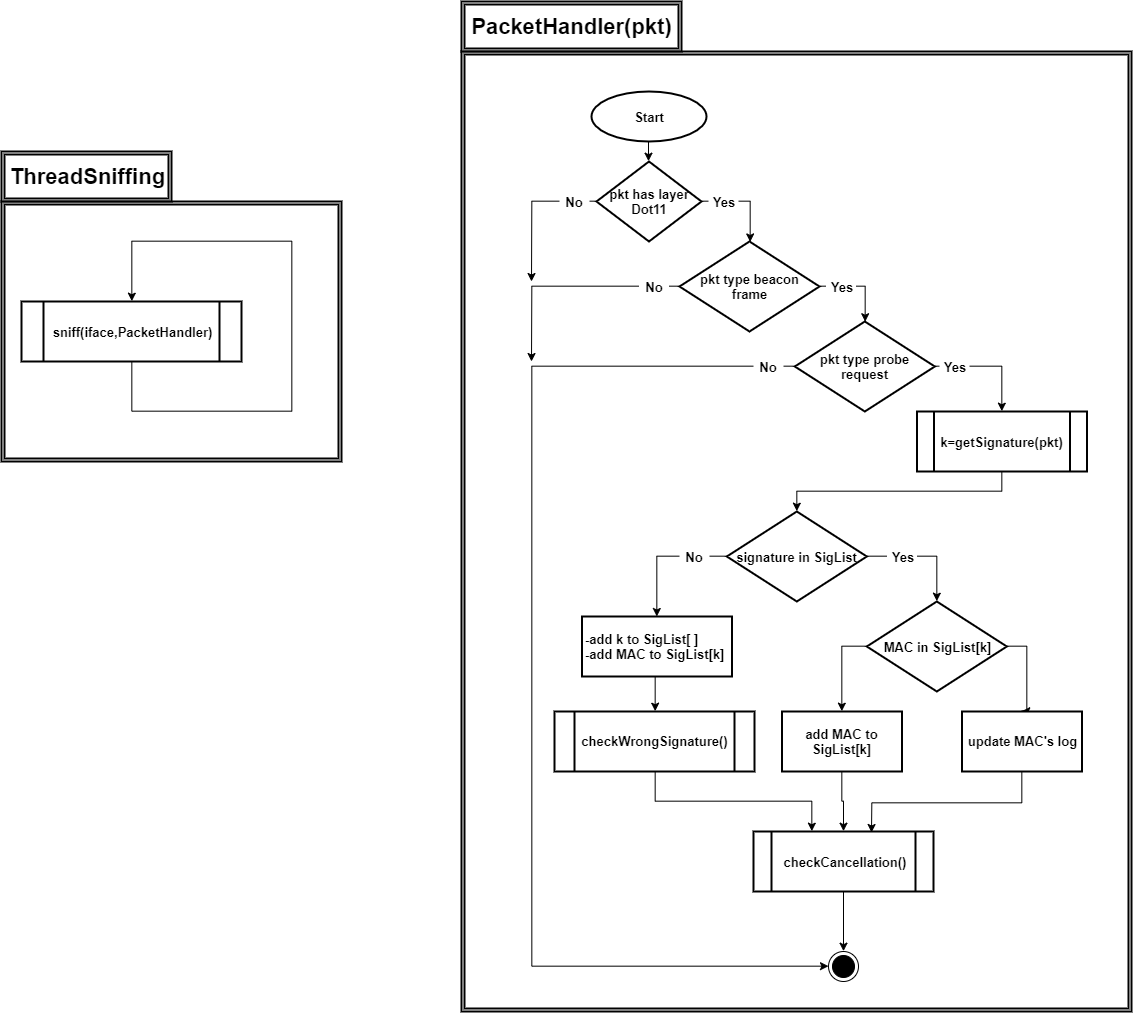

The diagram above was exported from draw.io. Its source (the exported page's mxGraphModel, read from the mxfile embedded in the PNG):
<mxGraphModel dx="2058" dy="867" grid="1" gridSize="10" guides="1" tooltips="1" connect="1" arrows="1" fold="1" page="1" pageScale="1" pageWidth="80000" pageHeight="50000" math="0" shadow="0">
  <root>
    <mxCell id="0" />
    <mxCell id="1" parent="0" />
    <mxCell id="7Hb8YlUZfVyvwMyhIs64-5" value="" style="shape=ext;double=1;rounded=0;whiteSpace=wrap;html=1;strokeColor=#000000;fillColor=none;fontSize=22;fontStyle=1;strokeWidth=2;" parent="1" vertex="1">
      <mxGeometry x="70" y="320" width="340" height="260" as="geometry" />
    </mxCell>
    <mxCell id="7Hb8YlUZfVyvwMyhIs64-6" value="PacketHandler(pkt)" style="shape=ext;double=1;rounded=0;whiteSpace=wrap;html=1;strokeColor=#000000;fillColor=none;fontSize=22;fontStyle=1;strokeWidth=2;" parent="1" vertex="1">
      <mxGeometry x="530" y="120" width="220" height="50" as="geometry" />
    </mxCell>
    <mxCell id="lBjZO_26b6K6lGnxIhuj-1" value="sniff(iface,PacketHandler)" style="shape=process;whiteSpace=wrap;html=1;backgroundOutline=1;strokeWidth=2;fontStyle=1;fontSize=13;" parent="1" vertex="1">
      <mxGeometry x="90" y="420" width="220" height="60" as="geometry" />
    </mxCell>
    <mxCell id="lBjZO_26b6K6lGnxIhuj-2" style="edgeStyle=orthogonalEdgeStyle;rounded=0;orthogonalLoop=1;jettySize=auto;html=1;entryX=0.5;entryY=0;entryDx=0;entryDy=0;fontSize=13;" parent="1" source="lBjZO_26b6K6lGnxIhuj-1" target="lBjZO_26b6K6lGnxIhuj-1" edge="1">
      <mxGeometry relative="1" as="geometry">
        <Array as="points">
          <mxPoint x="200" y="530" />
          <mxPoint x="360" y="530" />
          <mxPoint x="360" y="360" />
          <mxPoint x="200" y="360" />
        </Array>
      </mxGeometry>
    </mxCell>
    <mxCell id="lBjZO_26b6K6lGnxIhuj-3" value="ThreadSniffing" style="shape=ext;double=1;rounded=0;whiteSpace=wrap;html=1;strokeColor=#000000;fillColor=none;fontSize=22;fontStyle=1;strokeWidth=2;" parent="1" vertex="1">
      <mxGeometry x="70" y="270" width="170" height="50" as="geometry" />
    </mxCell>
    <mxCell id="lBjZO_26b6K6lGnxIhuj-65" style="edgeStyle=orthogonalEdgeStyle;rounded=0;orthogonalLoop=1;jettySize=auto;html=1;exitX=1;exitY=0.5;exitDx=0;exitDy=0;fontSize=13;" parent="1" source="lBjZO_26b6K6lGnxIhuj-8" target="lBjZO_26b6K6lGnxIhuj-9" edge="1">
      <mxGeometry relative="1" as="geometry" />
    </mxCell>
    <mxCell id="lBjZO_26b6K6lGnxIhuj-72" style="edgeStyle=orthogonalEdgeStyle;rounded=0;orthogonalLoop=1;jettySize=auto;html=1;exitX=0;exitY=0.5;exitDx=0;exitDy=0;fontSize=13;" parent="1" source="lBjZO_26b6K6lGnxIhuj-8" edge="1">
      <mxGeometry relative="1" as="geometry">
        <mxPoint x="600" y="400" as="targetPoint" />
      </mxGeometry>
    </mxCell>
    <mxCell id="lBjZO_26b6K6lGnxIhuj-8" value="pkt has layer Dot11" style="rhombus;whiteSpace=wrap;html=1;strokeWidth=2;fontSize=13;fontStyle=1" parent="1" vertex="1">
      <mxGeometry x="665" y="280" width="105" height="80" as="geometry" />
    </mxCell>
    <mxCell id="lBjZO_26b6K6lGnxIhuj-13" style="edgeStyle=orthogonalEdgeStyle;rounded=0;orthogonalLoop=1;jettySize=auto;html=1;exitX=1;exitY=0.5;exitDx=0;exitDy=0;fontSize=13;" parent="1" source="lBjZO_26b6K6lGnxIhuj-9" target="lBjZO_26b6K6lGnxIhuj-10" edge="1">
      <mxGeometry relative="1" as="geometry" />
    </mxCell>
    <mxCell id="lBjZO_26b6K6lGnxIhuj-73" style="edgeStyle=orthogonalEdgeStyle;rounded=0;orthogonalLoop=1;jettySize=auto;html=1;exitX=0;exitY=0.5;exitDx=0;exitDy=0;fontSize=13;" parent="1" source="lBjZO_26b6K6lGnxIhuj-9" edge="1">
      <mxGeometry relative="1" as="geometry">
        <mxPoint x="600" y="480" as="targetPoint" />
      </mxGeometry>
    </mxCell>
    <mxCell id="lBjZO_26b6K6lGnxIhuj-9" value="pkt type beacon frame" style="rhombus;whiteSpace=wrap;html=1;strokeWidth=2;fontSize=13;fontStyle=1" parent="1" vertex="1">
      <mxGeometry x="748" y="360" width="140" height="90" as="geometry" />
    </mxCell>
    <mxCell id="lBjZO_26b6K6lGnxIhuj-17" style="edgeStyle=orthogonalEdgeStyle;rounded=0;orthogonalLoop=1;jettySize=auto;html=1;exitX=1;exitY=0.5;exitDx=0;exitDy=0;entryX=0.5;entryY=0;entryDx=0;entryDy=0;fontSize=13;" parent="1" source="lBjZO_26b6K6lGnxIhuj-10" target="lBjZO_26b6K6lGnxIhuj-16" edge="1">
      <mxGeometry relative="1" as="geometry" />
    </mxCell>
    <mxCell id="lBjZO_26b6K6lGnxIhuj-71" style="edgeStyle=orthogonalEdgeStyle;rounded=0;orthogonalLoop=1;jettySize=auto;html=1;exitX=0;exitY=0.5;exitDx=0;exitDy=0;entryX=0;entryY=0.5;entryDx=0;entryDy=0;fontSize=13;" parent="1" source="lBjZO_26b6K6lGnxIhuj-10" target="lBjZO_26b6K6lGnxIhuj-67" edge="1">
      <mxGeometry relative="1" as="geometry">
        <Array as="points">
          <mxPoint x="600" y="485" />
          <mxPoint x="600" y="1085" />
        </Array>
      </mxGeometry>
    </mxCell>
    <mxCell id="lBjZO_26b6K6lGnxIhuj-10" value="pkt type probe request" style="rhombus;whiteSpace=wrap;html=1;strokeWidth=2;fontSize=13;fontStyle=1" parent="1" vertex="1">
      <mxGeometry x="863.3333333333334" y="440" width="140" height="90" as="geometry" />
    </mxCell>
    <mxCell id="lBjZO_26b6K6lGnxIhuj-20" style="edgeStyle=orthogonalEdgeStyle;rounded=0;orthogonalLoop=1;jettySize=auto;html=1;exitX=1;exitY=0.5;exitDx=0;exitDy=0;entryX=0.5;entryY=0;entryDx=0;entryDy=0;fontSize=13;" parent="1" source="lBjZO_26b6K6lGnxIhuj-14" target="lBjZO_26b6K6lGnxIhuj-19" edge="1">
      <mxGeometry relative="1" as="geometry" />
    </mxCell>
    <mxCell id="lBjZO_26b6K6lGnxIhuj-28" style="edgeStyle=orthogonalEdgeStyle;rounded=0;orthogonalLoop=1;jettySize=auto;html=1;exitX=0;exitY=0.5;exitDx=0;exitDy=0;fontSize=13;" parent="1" source="lBjZO_26b6K6lGnxIhuj-14" target="lBjZO_26b6K6lGnxIhuj-27" edge="1">
      <mxGeometry relative="1" as="geometry" />
    </mxCell>
    <mxCell id="lBjZO_26b6K6lGnxIhuj-14" value="signature in SigList" style="rhombus;whiteSpace=wrap;html=1;strokeWidth=2;fontSize=13;fontStyle=1" parent="1" vertex="1">
      <mxGeometry x="795.3333333333334" y="630" width="140" height="90" as="geometry" />
    </mxCell>
    <mxCell id="lBjZO_26b6K6lGnxIhuj-70" style="edgeStyle=orthogonalEdgeStyle;rounded=0;orthogonalLoop=1;jettySize=auto;html=1;exitX=0.5;exitY=1;exitDx=0;exitDy=0;entryX=0.5;entryY=0;entryDx=0;entryDy=0;fontSize=13;" parent="1" source="lBjZO_26b6K6lGnxIhuj-16" target="lBjZO_26b6K6lGnxIhuj-14" edge="1">
      <mxGeometry relative="1" as="geometry" />
    </mxCell>
    <mxCell id="lBjZO_26b6K6lGnxIhuj-16" value="k=getSignature(pkt)" style="shape=process;whiteSpace=wrap;html=1;backgroundOutline=1;strokeWidth=2;fontSize=13;fontStyle=1" parent="1" vertex="1">
      <mxGeometry x="985.5" y="530" width="170" height="60" as="geometry" />
    </mxCell>
    <mxCell id="lBjZO_26b6K6lGnxIhuj-22" style="edgeStyle=orthogonalEdgeStyle;rounded=0;orthogonalLoop=1;jettySize=auto;html=1;exitX=1;exitY=0.5;exitDx=0;exitDy=0;entryX=0.5;entryY=0;entryDx=0;entryDy=0;fontSize=13;" parent="1" source="lBjZO_26b6K6lGnxIhuj-19" target="lBjZO_26b6K6lGnxIhuj-21" edge="1">
      <mxGeometry relative="1" as="geometry" />
    </mxCell>
    <mxCell id="lBjZO_26b6K6lGnxIhuj-25" style="edgeStyle=orthogonalEdgeStyle;rounded=0;orthogonalLoop=1;jettySize=auto;html=1;exitX=0;exitY=0.5;exitDx=0;exitDy=0;entryX=0.5;entryY=0;entryDx=0;entryDy=0;fontSize=13;" parent="1" source="lBjZO_26b6K6lGnxIhuj-19" target="lBjZO_26b6K6lGnxIhuj-23" edge="1">
      <mxGeometry relative="1" as="geometry" />
    </mxCell>
    <mxCell id="lBjZO_26b6K6lGnxIhuj-19" value="MAC in SigList[k]" style="rhombus;whiteSpace=wrap;html=1;strokeWidth=2;fontSize=13;fontStyle=1" parent="1" vertex="1">
      <mxGeometry x="935.3333333333335" y="720" width="140" height="90" as="geometry" />
    </mxCell>
    <mxCell id="lBjZO_26b6K6lGnxIhuj-48" style="edgeStyle=orthogonalEdgeStyle;rounded=0;orthogonalLoop=1;jettySize=auto;html=1;exitX=0.5;exitY=1;exitDx=0;exitDy=0;fontSize=13;" parent="1" source="lBjZO_26b6K6lGnxIhuj-21" edge="1">
      <mxGeometry relative="1" as="geometry">
        <mxPoint x="940" y="951" as="targetPoint" />
      </mxGeometry>
    </mxCell>
    <mxCell id="lBjZO_26b6K6lGnxIhuj-21" value="update MAC's log" style="rounded=0;whiteSpace=wrap;html=1;strokeWidth=2;fontSize=13;fontStyle=1" parent="1" vertex="1">
      <mxGeometry x="1030.5" y="830" width="120" height="60" as="geometry" />
    </mxCell>
    <mxCell id="lBjZO_26b6K6lGnxIhuj-47" style="edgeStyle=orthogonalEdgeStyle;rounded=0;orthogonalLoop=1;jettySize=auto;html=1;fontSize=13;entryX=0.5;entryY=0;entryDx=0;entryDy=0;" parent="1" source="lBjZO_26b6K6lGnxIhuj-23" target="lBjZO_26b6K6lGnxIhuj-49" edge="1">
      <mxGeometry relative="1" as="geometry">
        <mxPoint x="910.5" y="951" as="targetPoint" />
      </mxGeometry>
    </mxCell>
    <mxCell id="lBjZO_26b6K6lGnxIhuj-23" value="add MAC to SigList[k]" style="rounded=0;whiteSpace=wrap;html=1;strokeWidth=2;fontSize=13;fontStyle=1" parent="1" vertex="1">
      <mxGeometry x="850.5" y="830" width="120" height="60" as="geometry" />
    </mxCell>
    <mxCell id="lBjZO_26b6K6lGnxIhuj-31" style="edgeStyle=orthogonalEdgeStyle;rounded=0;orthogonalLoop=1;jettySize=auto;html=1;exitX=0.5;exitY=1;exitDx=0;exitDy=0;entryX=0.5;entryY=0;entryDx=0;entryDy=0;fontSize=13;" parent="1" source="lBjZO_26b6K6lGnxIhuj-27" target="lBjZO_26b6K6lGnxIhuj-30" edge="1">
      <mxGeometry relative="1" as="geometry" />
    </mxCell>
    <mxCell id="lBjZO_26b6K6lGnxIhuj-27" value="-add k to SigList[ ]&lt;br&gt;-add MAC to SigList[k]" style="rounded=0;whiteSpace=wrap;html=1;strokeWidth=2;fontSize=13;fontStyle=1;align=left;" parent="1" vertex="1">
      <mxGeometry x="650.5" y="735" width="150" height="60" as="geometry" />
    </mxCell>
    <mxCell id="lBjZO_26b6K6lGnxIhuj-29" value="Yes" style="rounded=0;whiteSpace=wrap;html=1;strokeWidth=2;fontSize=13;strokeColor=none;fontStyle=1" parent="1" vertex="1">
      <mxGeometry x="955.5" y="660" width="30" height="30" as="geometry" />
    </mxCell>
    <mxCell id="lBjZO_26b6K6lGnxIhuj-46" style="edgeStyle=orthogonalEdgeStyle;rounded=0;orthogonalLoop=1;jettySize=auto;html=1;exitX=0.5;exitY=1;exitDx=0;exitDy=0;entryX=0.32;entryY=-0.006;entryDx=0;entryDy=0;fontSize=13;entryPerimeter=0;" parent="1" source="lBjZO_26b6K6lGnxIhuj-30" target="lBjZO_26b6K6lGnxIhuj-49" edge="1">
      <mxGeometry relative="1" as="geometry">
        <mxPoint x="880" y="951.3333333333335" as="targetPoint" />
      </mxGeometry>
    </mxCell>
    <mxCell id="lBjZO_26b6K6lGnxIhuj-30" value="checkWrongSignature()" style="shape=process;whiteSpace=wrap;html=1;backgroundOutline=1;strokeWidth=2;fontSize=13;fontStyle=1" parent="1" vertex="1">
      <mxGeometry x="623" y="830" width="200" height="60" as="geometry" />
    </mxCell>
    <mxCell id="lBjZO_26b6K6lGnxIhuj-41" style="edgeStyle=orthogonalEdgeStyle;rounded=0;orthogonalLoop=1;jettySize=auto;html=1;exitX=0.5;exitY=1;exitDx=0;exitDy=0;entryX=0.5;entryY=0;entryDx=0;entryDy=0;fontSize=13;" parent="1" source="lBjZO_26b6K6lGnxIhuj-40" target="lBjZO_26b6K6lGnxIhuj-8" edge="1">
      <mxGeometry relative="1" as="geometry" />
    </mxCell>
    <mxCell id="lBjZO_26b6K6lGnxIhuj-40" value="Start" style="ellipse;whiteSpace=wrap;html=1;strokeWidth=2;fontSize=13;fontStyle=1" parent="1" vertex="1">
      <mxGeometry x="660" y="210" width="115" height="50" as="geometry" />
    </mxCell>
    <mxCell id="lBjZO_26b6K6lGnxIhuj-52" style="edgeStyle=orthogonalEdgeStyle;rounded=0;orthogonalLoop=1;jettySize=auto;html=1;exitX=0.5;exitY=1;exitDx=0;exitDy=0;entryX=0.5;entryY=0;entryDx=0;entryDy=0;fontSize=13;" parent="1" source="lBjZO_26b6K6lGnxIhuj-49" target="lBjZO_26b6K6lGnxIhuj-67" edge="1">
      <mxGeometry relative="1" as="geometry">
        <mxPoint x="911.3333333333335" y="1049.6666666666667" as="targetPoint" />
      </mxGeometry>
    </mxCell>
    <mxCell id="lBjZO_26b6K6lGnxIhuj-49" value="checkCancellation()" style="shape=process;whiteSpace=wrap;html=1;backgroundOutline=1;strokeWidth=2;fontSize=13;fontStyle=1" parent="1" vertex="1">
      <mxGeometry x="822" y="950" width="180" height="60" as="geometry" />
    </mxCell>
    <mxCell id="lBjZO_26b6K6lGnxIhuj-53" value="" style="shape=ext;double=1;rounded=0;whiteSpace=wrap;html=1;strokeColor=#000000;fillColor=none;fontSize=22;fontStyle=1;strokeWidth=2;" parent="1" vertex="1">
      <mxGeometry x="530" y="170" width="670" height="960" as="geometry" />
    </mxCell>
    <mxCell id="lBjZO_26b6K6lGnxIhuj-55" value="No" style="rounded=0;whiteSpace=wrap;html=1;strokeWidth=2;fontSize=13;strokeColor=none;fontStyle=1" parent="1" vertex="1">
      <mxGeometry x="748" y="660" width="30" height="30" as="geometry" />
    </mxCell>
    <mxCell id="lBjZO_26b6K6lGnxIhuj-56" value="Yes" style="rounded=0;whiteSpace=wrap;html=1;strokeWidth=2;fontSize=13;strokeColor=none;fontStyle=1" parent="1" vertex="1">
      <mxGeometry x="1008" y="470" width="30" height="30" as="geometry" />
    </mxCell>
    <mxCell id="lBjZO_26b6K6lGnxIhuj-57" value="No" style="rounded=0;whiteSpace=wrap;html=1;strokeWidth=2;fontSize=13;strokeColor=none;fontStyle=1" parent="1" vertex="1">
      <mxGeometry x="822" y="470" width="30" height="30" as="geometry" />
    </mxCell>
    <mxCell id="lBjZO_26b6K6lGnxIhuj-60" value="Yes" style="rounded=0;whiteSpace=wrap;html=1;strokeWidth=2;fontSize=13;strokeColor=none;fontStyle=1" parent="1" vertex="1">
      <mxGeometry x="894.5" y="390" width="30" height="30" as="geometry" />
    </mxCell>
    <mxCell id="lBjZO_26b6K6lGnxIhuj-61" value="No" style="rounded=0;whiteSpace=wrap;html=1;strokeWidth=2;fontSize=13;strokeColor=none;fontStyle=1" parent="1" vertex="1">
      <mxGeometry x="707.5" y="390" width="30" height="30" as="geometry" />
    </mxCell>
    <mxCell id="lBjZO_26b6K6lGnxIhuj-62" value="No" style="rounded=0;whiteSpace=wrap;html=1;strokeWidth=2;fontSize=13;strokeColor=none;fontStyle=1" parent="1" vertex="1">
      <mxGeometry x="628" y="305" width="30" height="30" as="geometry" />
    </mxCell>
    <mxCell id="lBjZO_26b6K6lGnxIhuj-66" value="Yes" style="rounded=0;whiteSpace=wrap;html=1;strokeWidth=2;fontSize=13;strokeColor=none;fontStyle=1" parent="1" vertex="1">
      <mxGeometry x="777" y="305" width="30" height="30" as="geometry" />
    </mxCell>
    <mxCell id="lBjZO_26b6K6lGnxIhuj-67" value="" style="ellipse;html=1;shape=endState;fillColor=#000000;strokeColor=#000000;fontSize=13;" parent="1" vertex="1">
      <mxGeometry x="897" y="1070" width="30" height="30" as="geometry" />
    </mxCell>
  </root>
</mxGraphModel>